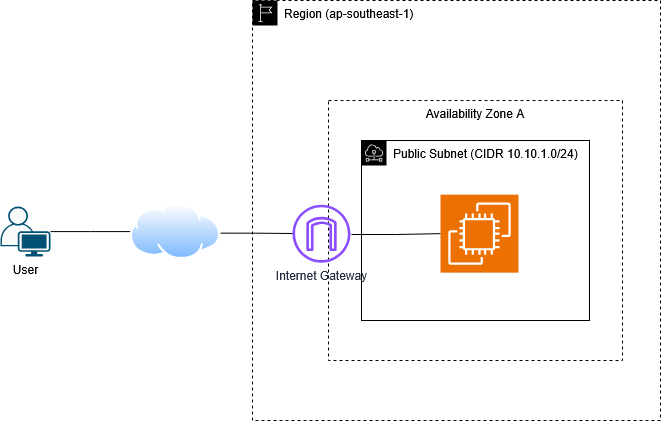

The diagram above was exported from draw.io. Its source (the exported page's mxGraphModel, read from the mxfile embedded in the PNG):
<mxGraphModel dx="2054" dy="753" grid="1" gridSize="10" guides="1" tooltips="1" connect="1" arrows="1" fold="1" page="1" pageScale="1" pageWidth="850" pageHeight="1100" math="0" shadow="0">
  <root>
    <mxCell id="0" />
    <mxCell id="1" parent="0" />
    <mxCell id="zDVJcJqkf-bP3tvmDEnb-4" parent="1" style="sketch=0;outlineConnect=0;gradientColor=none;html=1;whiteSpace=wrap;fontSize=12;fontStyle=0;shape=mxgraph.aws4.group;grIcon=mxgraph.aws4.group_vpc;strokeColor=#B6BABF;fillColor=none;verticalAlign=top;align=left;spacingLeft=30;fontColor=#B6BABF;dashed=0;" value="VPC (CIDR 10.10.0.0/16)" vertex="1">
      <mxGeometry height="320" width="358" x="360" y="170" as="geometry" />
    </mxCell>
    <mxCell id="zDVJcJqkf-bP3tvmDEnb-3" parent="1" style="sketch=0;outlineConnect=0;html=1;whiteSpace=wrap;fontSize=12;fontStyle=0;shape=mxgraph.aws4.group;grIcon=mxgraph.aws4.group_region;verticalAlign=top;align=left;spacingLeft=30;dashed=1;" value="Region (ap-southeast-1)" vertex="1">
      <mxGeometry height="420" width="408" x="330" y="110" as="geometry" />
    </mxCell>
    <mxCell id="zDVJcJqkf-bP3tvmDEnb-8" parent="1" style="dashed=1;verticalAlign=top;fontStyle=0;whiteSpace=wrap;html=1;" value="Availability Zone A" vertex="1">
      <mxGeometry height="260" width="294" x="406" y="210" as="geometry" />
    </mxCell>
    <mxCell id="zDVJcJqkf-bP3tvmDEnb-10" edge="1" parent="1" source="LSpxxckFTt2v38gZnSRP-2" style="edgeStyle=orthogonalEdgeStyle;rounded=0;orthogonalLoop=1;jettySize=auto;html=1;endArrow=none;endFill=0;" target="LSpxxckFTt2v38gZnSRP-1" value="">
      <mxGeometry relative="1" as="geometry" />
    </mxCell>
    <mxCell id="LSpxxckFTt2v38gZnSRP-2" parent="1" style="points=[[0.35,0,0],[0.98,0.51,0],[1,0.71,0],[0.67,1,0],[0,0.795,0],[0,0.65,0]];verticalLabelPosition=bottom;sketch=0;html=1;verticalAlign=top;aspect=fixed;align=center;pointerEvents=1;shape=mxgraph.cisco19.user2;fillColor=#fafafa;strokeColor=#005073;" value="&lt;div&gt;User&lt;/div&gt;" vertex="1">
      <mxGeometry height="50" width="50" x="78" y="316.09999999999997" as="geometry" />
    </mxCell>
    <mxCell id="zDVJcJqkf-bP3tvmDEnb-1" parent="1" style="sketch=0;outlineConnect=0;html=1;whiteSpace=wrap;fontSize=12;fontStyle=0;shape=mxgraph.aws4.group;grIcon=mxgraph.aws4.group_subnet;verticalAlign=top;align=left;spacingLeft=30;dashed=0;" value="Public Subnet (CIDR 10.10.1.0/24)" vertex="1">
      <mxGeometry height="180" width="228" x="439" y="250" as="geometry" />
    </mxCell>
    <mxCell id="LSpxxckFTt2v38gZnSRP-3" parent="1" style="sketch=0;outlineConnect=0;fontColor=#232F3E;gradientColor=none;fillColor=#8C4FFF;strokeColor=none;dashed=0;verticalLabelPosition=bottom;verticalAlign=top;align=center;html=1;fontSize=12;fontStyle=0;aspect=fixed;pointerEvents=1;shape=mxgraph.aws4.internet_gateway;" value="&lt;div&gt;Internet Gateway&lt;/div&gt;" vertex="1">
      <mxGeometry height="58" width="58" x="370" y="314.15" as="geometry" />
    </mxCell>
    <mxCell id="LSpxxckFTt2v38gZnSRP-1" parent="1" style="image;aspect=fixed;perimeter=ellipsePerimeter;html=1;align=center;shadow=0;spacingTop=3;image=img/lib/active_directory/internet_cloud.svg;" value="" vertex="1">
      <mxGeometry height="56.7" width="90" x="208" y="312.75" as="geometry" />
    </mxCell>
    <mxCell id="zDVJcJqkf-bP3tvmDEnb-5" parent="1" style="sketch=0;points=[[0,0,0],[0.25,0,0],[0.5,0,0],[0.75,0,0],[1,0,0],[0,1,0],[0.25,1,0],[0.5,1,0],[0.75,1,0],[1,1,0],[0,0.25,0],[0,0.5,0],[0,0.75,0],[1,0.25,0],[1,0.5,0],[1,0.75,0]];outlineConnect=0;fontColor=#232F3E;fillColor=#ED7100;strokeColor=#ffffff;dashed=0;verticalLabelPosition=bottom;verticalAlign=top;align=center;html=1;fontSize=12;fontStyle=0;aspect=fixed;shape=mxgraph.aws4.resourceIcon;resIcon=mxgraph.aws4.ec2;" value="" vertex="1">
      <mxGeometry height="78" width="78" x="518" y="304.15" as="geometry" />
    </mxCell>
    <mxCell id="zDVJcJqkf-bP3tvmDEnb-12" edge="1" parent="1" style="edgeStyle=orthogonalEdgeStyle;rounded=0;orthogonalLoop=1;jettySize=auto;html=1;endArrow=none;endFill=0;" value="">
      <mxGeometry relative="1" as="geometry">
        <mxPoint x="298" y="342.65" as="sourcePoint" />
        <mxPoint x="370" y="343" as="targetPoint" />
      </mxGeometry>
    </mxCell>
    <mxCell id="zDVJcJqkf-bP3tvmDEnb-13" edge="1" parent="1" style="edgeStyle=orthogonalEdgeStyle;rounded=0;orthogonalLoop=1;jettySize=auto;html=1;endArrow=none;endFill=0;entryX=0;entryY=0.5;entryDx=0;entryDy=0;entryPerimeter=0;" target="zDVJcJqkf-bP3tvmDEnb-5" value="">
      <mxGeometry relative="1" as="geometry">
        <mxPoint x="429" y="344" as="sourcePoint" />
        <mxPoint x="501" y="344.35" as="targetPoint" />
      </mxGeometry>
    </mxCell>
  </root>
</mxGraphModel>